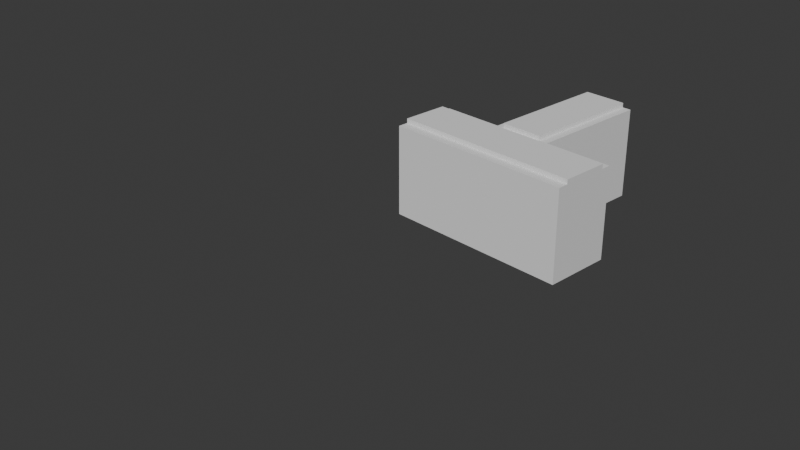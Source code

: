 # Source: FConTSection.blend  (saved by Blender 4.2.67; exported with 4.5.12 LTS)
import bpy
from mathutils import Matrix  # noqa: F401  (used for matrix-valued properties, if any)

bpy.ops.wm.read_factory_settings(use_empty=True)
scene = bpy.context.scene
scene.name = 'Scene'

# ---- collections
col_collection = bpy.data.collections.new('Collection'); scene.collection.children.link(col_collection)

# ---- world
world_world = bpy.data.worlds.new('World'); scene.world = world_world
world_world.use_nodes = True; world_world.node_tree.nodes.clear()
_N = world_world.node_tree.nodes; _L = world_world.node_tree.links
n0 = _N.new('ShaderNodeOutputWorld'); n0.name = 'World Output'; n0.location = (300, 300)
n1 = _N.new('ShaderNodeBackground'); n1.name = 'Background'; n1.location = (10, 300)
n1.inputs[0].default_value = (0.05088, 0.05088, 0.05088, 1.0)
_L.new(n1.outputs[0], n0.inputs[0])
n0.is_active_output = True
world_world.color = (0.05088, 0.05088, 0.05088)
world_world.sun_shadow_jitter_overblur = 0.0

# ---- cameras
cam_camera = bpy.data.cameras.new('Camera')
cam_camera.clip_end = 100.0
cam_camera.ortho_scale = 7.314

# ---- meshes
me_cube_017 = bpy.data.meshes.new('Cube.017')
me_cube_017.from_pydata([(-1.442, 1.0, -1.0), (-1.442, 1.0, 1.0), (1.442, 1.0, -1.0), (1.442, 1.0, 1.0), (0.5, 1.0, -1.0), (0.5, 1.0, 1.0), (0.5, -1.0, -1.0), (0.5, -1.0, 1.0), (-0.4, 1.0, -1.0), (-0.4, -1.0, 1.0), (-0.4, 1.0, 1.0), (-0.4, -1.0, -1.0), (-1.442, 0.3, -1.0), (-1.442, 0.3, 1.0), (1.442, 0.3, -1.0), (1.442, 0.3, 1.0), (0.5, 0.3, 1.0), (0.5, 0.3, -1.0), (-0.4, 0.3, -1.0), (-0.4, 0.3, 1.0), (0.3893, -1.0, -1.0), (0.3893, 0.3, -1.0), (-0.2627, -1.0, -1.0), (-0.2627, 0.3, -1.0), (-0.4, 0.4016, -1.0), (1.442, 0.4016, -1.0), (0.5, 0.4016, -1.0), (-1.442, 0.4016, -1.0), (-1.442, 0.8927, -1.0), (-0.4, 0.8927, -1.0), (1.442, 0.8927, -1.0), (0.5, 0.8927, -1.0), (-0.2627, -1.0, -1.1), (0.3893, -1.0, -1.1), (0.3893, 0.3, -1.1), (-0.2627, 0.3, -1.1), (-0.4, 0.8927, -1.1), (-0.4, 0.4016, -1.1), (0.5, 0.8927, -1.1), (0.5, 0.4016, -1.1), (-1.442, 0.8927, -1.1), (-1.442, 0.4016, -1.1), (1.442, 0.4016, -1.1), (1.442, 0.8927, -1.1)], [], [(12, 13, 1, 0, 28, 27), (4, 5, 3, 2), (11, 9, 19, 18), (18, 23, 22, 11), (8, 10, 5, 4), (0, 1, 10, 8), (16, 19, 9, 7), (6, 7, 9, 11, 22, 20), (5, 10, 19, 16), (0, 8, 29, 28), (8, 4, 31, 29), (3, 5, 16, 15), (10, 1, 13, 19), (4, 2, 30, 31), (2, 3, 15, 14, 25, 30), (14, 15, 16, 17), (17, 16, 7, 6), (18, 19, 13, 12), (32, 35, 34, 33), (20, 21, 17, 6), (24, 27, 41, 37), (26, 25, 14, 17), (27, 24, 18, 12), (24, 26, 17, 21, 23, 18), (23, 21, 34, 35), (20, 22, 32, 33), (31, 30, 43, 38), (38, 43, 42, 39), (40, 36, 37, 41), (36, 38, 39, 37), (28, 29, 36, 40), (30, 25, 42, 43), (22, 23, 35, 32), (26, 24, 37, 39), (29, 31, 38, 36), (21, 20, 33, 34), (27, 28, 40, 41), (25, 26, 39, 42)])
_uv = me_cube_017.uv_layers.new(name='UVMap')
_uv.uv.foreach_set('vector', [0.375, 0.1625, 0.625, 0.1625, 0.625, 0.25, 0.375, 0.25, 0.375, 0.2366, 0.375, 0.1752, 0.375, 0.4375, 0.625, 0.4375, 0.625, 0.5, 0.375, 0.5, 0.375, 0.925, 0.8, 0.75, 0.8, 0.5875, 0.2, 0.5875, 0.2, 0.5875, 0.2172, 0.5875, 0.2172, 0.75, 0.2, 0.75, 0.375, 0.325, 0.625, 0.325, 0.625, 0.4375, 0.375, 0.4375, 0.375, 0.25, 0.625, 0.25, 0.625, 0.325, 0.375, 0.325, 0.6875, 0.5875, 0.8, 0.5875, 0.8, 0.75, 0.6875, 0.75, 0.375, 0.8125, 0.625, 0.8125, 0.625, 0.925, 0.375, 0.925, 0.375, 0.9078, 0.375, 0.8263, 0.6875, 0.5, 0.8, 0.5, 0.8, 0.5875, 0.6875, 0.5875, 0.125, 0.5, 0.2, 0.5, 0.2, 0.5134, 0.125, 0.5134, 0.2, 0.5, 0.3125, 0.5, 0.3125, 0.5134, 0.2, 0.5134, 0.625, 0.5, 0.6875, 0.5, 0.6875, 0.5875, 0.625, 0.5875, 0.8, 0.5, 0.875, 0.5, 0.875, 0.5875, 0.8, 0.5875, 0.3125, 0.5, 0.375, 0.5, 0.375, 0.5134, 0.3125, 0.5134, 0.375, 0.5, 0.625, 0.5, 0.625, 0.5875, 0.375, 0.5875, 0.375, 0.5748, 0.375, 0.5134, 0.375, 0.5875, 0.625, 0.5875, 0.6875, 0.5875, 0.3125, 0.5875, 0.3125, 0.5875, 0.6875, 0.5875, 0.625, 0.8125, 0.3125, 0.75, 0.2, 0.5875, 0.8, 0.5875, 0.625, 0.1625, 0.125, 0.5875, 0.2172, 0.75, 0.2172, 0.5875, 0.2987, 0.5875, 0.2987, 0.75, 0.2987, 0.75, 0.2987, 0.5875, 0.3125, 0.5875, 0.3125, 0.75, 0.2, 0.5748, 0.125, 0.5748, 0.125, 0.5748, 0.2, 0.5748, 0.3125, 0.5748, 0.375, 0.5748, 0.375, 0.5875, 0.3125, 0.5875, 0.125, 0.5748, 0.2, 0.5748, 0.2, 0.5875, 0.125, 0.5875, 0.2, 0.5748, 0.3125, 0.5748, 0.3125, 0.5875, 0.2987, 0.5875, 0.2172, 0.5875, 0.2, 0.5875, 0.2172, 0.5875, 0.2987, 0.5875, 0.2987, 0.5875, 0.2172, 0.5875, 0.375, 0.8263, 0.375, 0.9078, 0.375, 0.9078, 0.375, 0.8263, 0.3125, 0.5134, 0.375, 0.5134, 0.375, 0.5134, 0.3125, 0.5134, 0.3125, 0.5134, 0.375, 0.5134, 0.375, 0.5748, 0.3125, 0.5748, 0.125, 0.5134, 0.2, 0.5134, 0.2, 0.5748, 0.125, 0.5748, 0.2, 0.5134, 0.3125, 0.5134, 0.3125, 0.5748, 0.2, 0.5748, 0.125, 0.5134, 0.2, 0.5134, 0.2, 0.5134, 0.125, 0.5134, 0.375, 0.5134, 0.375, 0.5748, 0.375, 0.5748, 0.375, 0.5134, 0.2172, 0.75, 0.2172, 0.5875, 0.2172, 0.5875, 0.2172, 0.75, 0.3125, 0.5748, 0.2, 0.5748, 0.2, 0.5748, 0.3125, 0.5748, 0.2, 0.5134, 0.3125, 0.5134, 0.3125, 0.5134, 0.2, 0.5134, 0.2987, 0.5875, 0.2987, 0.75, 0.2987, 0.75, 0.2987, 0.5875, 0.375, 0.1752, 0.375, 0.2366, 0.375, 0.2366, 0.375, 0.1752, 0.375, 0.5748, 0.3125, 0.5748, 0.3125, 0.5748, 0.375, 0.5748])
me_cube_017.update()

# ---- objects
ob_camera = bpy.data.objects.new('Camera', cam_camera)
ob_cube = bpy.data.objects.new('Cube', me_cube_017)

# ---- transforms, parenting, visibility, modifiers, constraints
ob_camera.location = (7.359, -6.926, 4.958)
ob_camera.rotation_euler = (1.109, 0.0, 0.8149)
ob_camera.lock_rotations_4d = False
ob_camera.empty_display_type = 'ARROWS'
ob_camera.color = (0.0, 0.0, 0.0, 0.0)
ob_camera.display_type = 'WIRE'
ob_camera.lineart.crease_threshold = 0.0
ob_cube.location = (1.0, 1.0, 0.53)
ob_cube.scale = (-0.6933, -1.0, -0.4762)

# ---- collection membership
col_collection.objects.link(ob_camera)
col_collection.objects.link(ob_cube)

# ---- scene / render settings (as saved in the file)
scene.camera = ob_camera
scene.frame_start = 1; scene.frame_end = 250; scene.frame_set(1)
scene.render.engine = 'BLENDER_EEVEE_NEXT'
bpy.context.view_layer.update()

# ---- added for rendering (the .blend has no usable light): sun
light_auto_sun = bpy.data.lights.new('AutoSun', 'SUN')
light_auto_sun.energy = 3.0
light_auto_sun.angle = 0.0523599
ob_auto_sun = bpy.data.objects.new('AutoSun', light_auto_sun)
scene.collection.objects.link(ob_auto_sun)
ob_auto_sun.rotation_euler = (0.872665, 0.174533, 0.523599)
bpy.context.view_layer.update()
